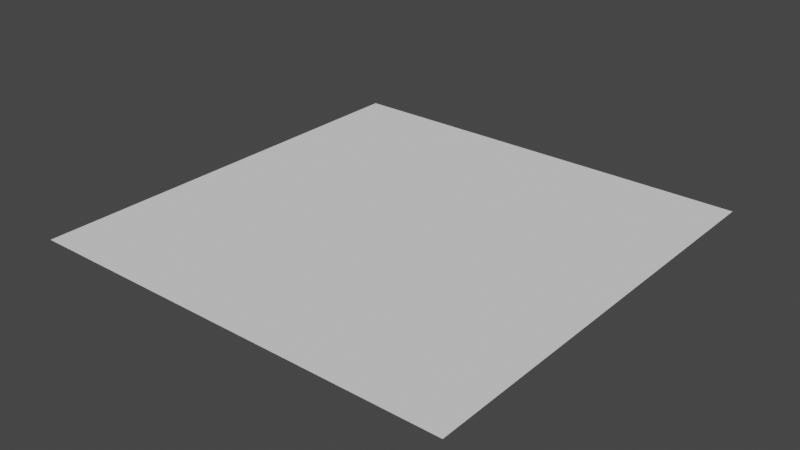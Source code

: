 # Source: vertex_plan.blend  (saved by Blender 2.91.10; exported with 4.5.12 LTS)
import bpy
from mathutils import Matrix  # noqa: F401  (used for matrix-valued properties, if any)

bpy.ops.wm.read_factory_settings(use_empty=True)
scene = bpy.context.scene
scene.name = 'Scene'

# ---- world
world_world = bpy.data.worlds.new('World'); scene.world = world_world
world_world.use_nodes = True; world_world.node_tree.nodes.clear()
_N = world_world.node_tree.nodes; _L = world_world.node_tree.links
n0 = _N.new('ShaderNodeOutputWorld'); n0.name = 'World Output'; n0.location = (300, 300)
n1 = _N.new('ShaderNodeBackground'); n1.name = 'Background'; n1.location = (10, 300)
n1.inputs[0].default_value = (0.05088, 0.05088, 0.05088, 1.0)
_L.new(n1.outputs[0], n0.inputs[0])
n0.is_active_output = True
world_world.color = (0.05088, 0.05088, 0.05088)
world_world.use_sun_shadow = False
world_world.sun_shadow_jitter_overblur = 0.0

# ---- meshes
me_plane = bpy.data.meshes.new('Plane')
me_plane.from_pydata([(-44.95, -12.86, 0.0), (-31.49, 8.164, 0.0), (-5.62, 13.83, 0.0), (15.4, 0.3703, 0.0), (21.07, -25.5, 0.0), (-41.17, -30.1, 0.0), (-20.15, -43.57, 0.0), (7.61, -46.52, 0.0), (50.21, -32.92, 0.0), (88.16, -41.93, 0.0), (118.6, -58.33, 0.0), (21.9, -70.5, 0.0), (44.82, -92.58, 0.0), (93.6, -109.0, 0.0), (126.2, -92.82, 0.0), (0.8778, -57.03, 0.0), (-3.964, -76.17, 0.0), (-0.1842, -93.41, 0.0), (14.11, -117.4, 0.0), (39.97, -111.7, 0.0), (20.84, -106.9, 0.0), (17.06, -89.63, 0.0), (15.94, -75.02, 0.0), (61.0, -125.2, 0.0), (73.4, -140.5, 0.0), (33.24, -122.2, 0.0), (43.75, -129.0, 0.0), (56.16, -144.3, 0.0), (66.67, -151.0, 0.0), (80.84, -161.6, 0.0), (90.08, -153.6, 0.0), (85.24, -147.8, 0.0), (78.54, -147.0, 0.0), (78.45, -144.6, 0.0), (85.62, -144.6, 0.0), (85.95, -141.1, 0.0), (107.9, -133.0, 0.0), (122.2, -157.0, 0.0), (141.3, -161.8, 0.0), (169.1, -164.7, 0.0), (191.2, -141.8, 0.0), (178.8, -126.5, 0.0), (160.6, -90.47, 0.0), (149.1, -114.9, 0.0), (217.0, -136.2, 0.0), (244.8, -139.1, 0.0), (272.5, -142.1, 0.0), (214.1, -163.9, 0.0), (250.5, -165.0, 0.0), (284.9, -157.4, 0.0), (291.7, -146.9, 0.0), (303.2, -141.4, 0.0), (312.4, -141.0, 0.0), (317.1, -146.6, 0.0), (190.5, -99.94, 0.0), (310.9, -162.0, 0.0), (312.7, -177.3, 0.0), (304.5, -181.6, 0.0), (297.5, -174.5, 0.0), (297.9, -159.4, 0.0), (160.0, -51.15, 0.0), (196.7, -57.25, 0.0), (219.1, -73.55, 0.0), (225.1, -102.9, 0.0), (209.5, -111.5, 0.0), (255.4, -105.7, 0.0), (282.4, -102.1, 0.0), (313.6, -91.96, 0.0), (250.8, -76.04, 0.0), (284.4, -76.69, 0.0), (322.2, -70.75, 0.0), (329.5, -80.46, 0.0), (324.0, -59.35, 0.0), (333.6, -54.51, 0.0), (346.6, -56.38, 0.0), (347.5, -73.07, 0.0), (357.4, -87.8, 0.0), (350.3, -98.76, 0.0), (341.4, -90.12, 0.0), (36.16, -7.183, 0.0), (47.41, 1.649, 0.0), (70.65, 0.3779, 0.0), (93.85, 1.371, 0.0), (55.55, -25.16, 0.0), (70.65, -19.35, 0.0), (94.01, -14.91, 0.0), (110.7, 8.694, 0.0), (113.6, -4.702, 0.0), (136.0, 15.39, 0.0), (136.7, 4.0, 0.0), (152.6, 17.44, 0.0), (151.6, 4.882, 0.0), (161.2, 15.68, 0.0), (172.7, 14.26, 0.0), (179.5, 4.28, 0.0), (174.4, -3.994, 0.0), (166.8, -6.06, 0.0), (157.6, 3.055, 0.0), (161.1, -5.943, 0.0), (157.8, -6.8, 0.0), (-30.66, -36.84, 0.0)], [(10, 14), (4, 7), (0, 1), (1, 2), (2, 3), (3, 4), (0, 5), (100, 6), (6, 7), (4, 8), (8, 9), (9, 10), (7, 11), (11, 12), (12, 13), (13, 14), (7, 15), (15, 16), (16, 17), (17, 18), (20, 19), (18, 20), (20, 21), (21, 22), (11, 22), (19, 23), (23, 24), (18, 25), (25, 26), (26, 27), (27, 28), (24, 28), (28, 29), (29, 30), (30, 31), (31, 32), (32, 33), (33, 34), (34, 35), (24, 35), (13, 36), (36, 37), (37, 38), (38, 39), (39, 40), (40, 41), (14, 42), (41, 43), (14, 43), (40, 44), (44, 45), (45, 46), (39, 47), (47, 48), (48, 49), (49, 50), (46, 50), (50, 51), (51, 52), (52, 53), (42, 54), (53, 55), (55, 56), (56, 57), (57, 58), (58, 59), (49, 59), (10, 60), (60, 61), (61, 62), (62, 63), (63, 64), (54, 64), (63, 65), (65, 66), (66, 67), (62, 68), (68, 69), (69, 70), (70, 71), (67, 71), (70, 72), (72, 73), (73, 74), (74, 75), (75, 76), (76, 77), (77, 78), (71, 78), (4, 79), (79, 80), (80, 81), (81, 82), (8, 83), (83, 84), (84, 85), (82, 85), (82, 86), (85, 87), (86, 88), (87, 89), (88, 90), (89, 91), (91, 92), (90, 92), (93, 94), (94, 95), (95, 96), (96, 97), (97, 98), (98, 99), (92, 93), (91, 99), (5, 100)], [])
_uv = me_plane.uv_layers.new(name='UVMap')
_uv.uv.foreach_set('vector', [])
me_plane.use_remesh_fix_poles = True
me_plane.use_remesh_preserve_attributes = False
me_plane.use_mirror_vertex_groups = False
me_plane.update()
me_plane_003 = bpy.data.meshes.new('Plane.003')
me_plane_003.from_pydata([(-375.0, -375.0, 0.0), (375.0, -375.0, 0.0), (-375.0, 375.0, 0.0), (375.0, 375.0, 0.0)], [], [(0, 1, 3, 2)])
_uv = me_plane_003.uv_layers.new(name='UVMap')
_uv.uv.foreach_set('vector', [0.0, 0.0, 1.0, 0.0, 1.0, 1.0, 0.0, 1.0])
me_plane_003.use_remesh_fix_poles = True
me_plane_003.use_remesh_preserve_attributes = False
me_plane_003.use_mirror_vertex_groups = False
me_plane_003.update()

# ---- objects
ob_plane = bpy.data.objects.new('Plane', me_plane)
ob_plane_001 = bpy.data.objects.new('Plane.001', me_plane_003)

# ---- transforms, parenting, visibility, modifiers, constraints
ob_plane.location = (215.4, -194.7, 1.092)
ob_plane.lineart.crease_threshold = 0.0
ob_plane_001.location = (376.0, -378.3, 0.0)
ob_plane_001.lineart.crease_threshold = 0.0

# ---- collection membership
scene.collection.objects.link(ob_plane)
scene.collection.objects.link(ob_plane_001)

# ---- scene / render settings (as saved in the file)
scene.frame_start = 1; scene.frame_end = 250; scene.frame_set(21)
scene.render.engine = 'BLENDER_EEVEE_NEXT'
scene.cycles.use_denoising = False
scene.cycles.samples = 128
scene.cycles.sampling_pattern = 'TABULATED_SOBOL'
scene.cycles.use_adaptive_sampling = False
scene.cycles.use_light_tree = False
scene.view_settings.view_transform = 'Filmic'
bpy.context.view_layer.update()

# ---- added for rendering (the .blend has no active camera and no usable light): camera, sun
cam_auto = bpy.data.cameras.new('AutoCamera')
cam_auto.lens = 50.0
cam_auto.sensor_width = 36.0
cam_auto.clip_end = 17222.6
ob_auto_camera = bpy.data.objects.new('AutoCamera', cam_auto)
scene.collection.objects.link(ob_auto_camera)
ob_auto_camera.location = (1357.37, -1555.95, 785.626)
ob_auto_camera.rotation_euler = (1.09748, -7.21219e-08, 0.694738)
scene.camera = ob_auto_camera
light_auto_sun = bpy.data.lights.new('AutoSun', 'SUN')
light_auto_sun.energy = 3.0
light_auto_sun.angle = 0.0523599
ob_auto_sun = bpy.data.objects.new('AutoSun', light_auto_sun)
scene.collection.objects.link(ob_auto_sun)
ob_auto_sun.rotation_euler = (0.872665, 0.174533, 0.523599)
bpy.context.view_layer.update()
